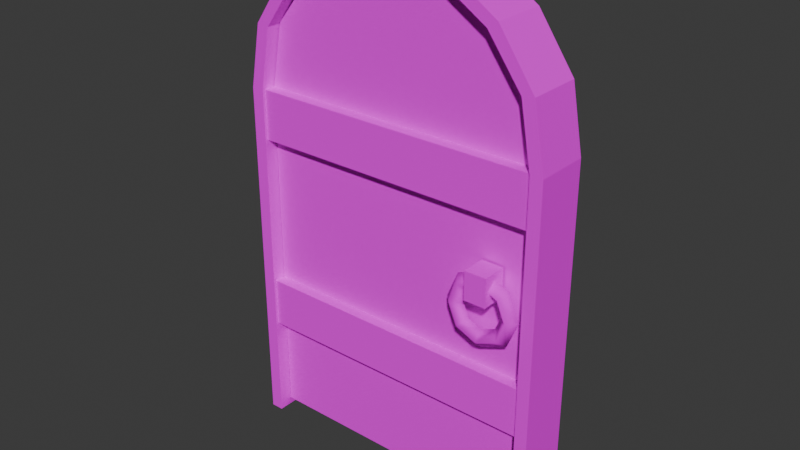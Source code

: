 # Source: DoorPivoted.blend  (saved by Blender 4.3.34; exported with 4.5.12 LTS)
import bpy
from mathutils import Matrix  # noqa: F401  (used for matrix-valued properties, if any)

bpy.ops.wm.read_factory_settings(use_empty=True)
scene = bpy.context.scene
scene.name = 'Scene'

# ---- collections
col_collection = bpy.data.collections.new('Collection'); scene.collection.children.link(col_collection)

# ---- images (referenced by path relative to the original .blend; pixels are not part of the script)
import os
ASSET_DIR = os.environ.get("B2B_ASSET_DIR", "")  # directory of the original .blend (textures are referenced by path, not embedded)
HERE = os.path.dirname(os.path.abspath(__file__))  # packed textures are extracted next to this script under _unpacked/

def load_image(name, relpath, width, height, colorspace="sRGB"):
    """Load a texture the original file referenced (path relative to the .blend, or extracted next to this script)."""
    p = next((c for c in (os.path.join(HERE, relpath), os.path.join(ASSET_DIR, relpath)) if relpath and os.path.exists(c)), "")
    if p:
        img = bpy.data.images.load(p, check_existing=True)
        img.name = name
    else:  # same state as the original file: an image datablock whose file is absent (Cycles renders it pink)
        img = bpy.data.images.new(name, width, height)
        img.source = "FILE"
        img.filepath = "//" + (relpath or name)
    img.colorspace_settings.name = colorspace
    return img
img_dungeon_02_ps_psd = load_image('Dungeon_02_PS.psd', 'Dungeon_02_PS.psd', 1024, 1024, 'sRGB')

# ---- materials (node trees are filled in below, after node groups)
mat_dungeon_02_mat = bpy.data.materials.new('Dungeon_02_Mat')
mat_dungeon_02_mat.roughness = 0.5
mat_dungeon_02_mat.specular_intensity = 0.0

# ---- material node trees
mat_dungeon_02_mat.use_nodes = True; mat_dungeon_02_mat.node_tree.nodes.clear()
_N = mat_dungeon_02_mat.node_tree.nodes; _L = mat_dungeon_02_mat.node_tree.links
n0 = _N.new('ShaderNodeBsdfPrincipled'); n0.name = 'Principled BSDF'; n0.location = (10, 300)
n0.inputs[13].default_value = 0.0
n0.inputs[27].default_value = (0.0, 0.0, 0.0, 1.0)
n0.inputs[28].default_value = 1.0
n1 = _N.new('ShaderNodeOutputMaterial'); n1.name = 'Material Output'; n1.location = (300, 300)
n2 = _N.new('ShaderNodeNormalMap'); n2.name = 'Normal Map'; n2.location = (-300, -300)
n2.label = 'Normal/Map'
n2.inputs[0].default_value = 0.0
n3 = _N.new('ShaderNodeTexImage'); n3.name = 'Image Texture'; n3.location = (-300, 600)
n3.image = img_dungeon_02_ps_psd
_L.new(n0.outputs[0], n1.inputs[0])
_L.new(n2.outputs[0], n0.inputs[5])
_L.new(n3.outputs[0], n0.inputs[0])
n1.is_active_output = True

# ---- world
world_world = bpy.data.worlds.new('World'); scene.world = world_world
world_world.use_nodes = True; world_world.node_tree.nodes.clear()
_N = world_world.node_tree.nodes; _L = world_world.node_tree.links
n0 = _N.new('ShaderNodeOutputWorld'); n0.name = 'World Output'; n0.location = (300, 300)
n1 = _N.new('ShaderNodeBackground'); n1.name = 'Background'; n1.location = (10, 300)
n1.inputs[0].default_value = (0.05088, 0.05088, 0.05088, 1.0)
_L.new(n1.outputs[0], n0.inputs[0])
n0.is_active_output = True
world_world.color = (0.05088, 0.05088, 0.05088)
world_world.sun_shadow_jitter_overblur = 0.0

# ---- meshes
me_cube_012 = bpy.data.meshes.new('Cube.012')
me_cube_012.from_pydata([(134.0, 99.33, 12.27), (130.3, 99.33, 16.27), (126.2, 99.33, 12.27), (130.3, 99.33, 8.268), (129.2, 111.0, 12.27), (126.6, 108.4, 16.27), (123.7, 105.5, 12.27), (126.6, 108.4, 8.268), (117.5, 115.8, 12.27), (117.5, 112.1, 16.27), (117.5, 108.0, 12.27), (117.5, 112.1, 8.268), (105.9, 111.0, 12.27), (108.5, 108.4, 16.27), (111.4, 105.5, 12.27), (108.5, 108.4, 8.268), (101.1, 99.33, 12.27), (104.7, 99.33, 16.27), (108.9, 99.33, 12.27), (104.7, 99.33, 8.268), (105.9, 87.69, 12.27), (108.5, 90.28, 16.27), (111.4, 93.21, 12.27), (108.5, 90.28, 8.268), (117.5, 82.86, 12.27), (117.5, 86.52, 16.27), (117.5, 90.67, 12.27), (117.5, 86.52, 8.268), (129.2, 87.69, 12.27), (126.6, 90.28, 16.27), (123.7, 93.21, 12.27), (126.6, 90.28, 8.268), (112.8, 104.0, 17.8), (112.8, 116.6, 17.8), (112.8, 104.0, 6.863), (112.8, 116.6, 6.863), (122.5, 104.0, 17.8), (122.5, 116.6, 17.8), (122.5, 104.0, 6.863), (122.5, 116.6, 6.863), (5.504, 3.965, 5.995), (134.4, 3.965, 5.995), (5.504, 3.965, -4.827), (134.4, 3.965, -4.827), (45.9, 3.965, 5.995), (94.43, 3.965, 5.995), (45.9, 3.965, -4.827), (94.43, 3.965, -4.827), (4.687, 137.1, 10.89), (135.1, 137.1, 10.89), (4.687, 159.1, 10.89), (135.1, 159.1, 10.89), (135.1, 69.66, 10.89), (4.687, 69.66, 10.89), (135.1, 47.65, 10.89), (4.687, 47.65, 10.89), (4.687, 137.1, -9.431), (135.1, 137.1, -9.431), (4.687, 159.1, -9.431), (135.1, 159.1, -9.431), (135.1, 159.1, 0.7299), (135.1, 137.1, 0.7299), (4.687, 137.1, 0.7299), (4.687, 159.1, 0.7299), (135.1, 69.66, -9.431), (4.687, 69.66, -9.431), (4.687, 69.66, 0.7299), (135.1, 47.65, -9.431), (4.687, 47.65, 0.7299), (135.1, 47.65, 0.7299), (4.687, 47.65, -9.431), (135.1, 69.66, 0.7299), (5.504, 118.0, 5.995), (134.4, 118.0, 5.995), (5.504, 118.0, -4.827), (134.4, 118.0, -4.827), (45.9, 118.0, -4.827), (94.43, 118.0, -4.827), (45.9, 118.0, 5.995), (94.43, 118.0, 5.995), (113.7, 3.965, 5.995), (113.7, 3.965, -4.827), (113.7, 118.0, -4.827), (113.7, 118.0, 5.995), (26.66, 3.965, 5.995), (26.66, 3.965, -4.827), (26.66, 118.0, 5.995), (26.66, 118.0, -4.827), (134.4, 158.6, 5.995), (134.4, 158.6, -4.827), (45.9, 158.6, 5.995), (94.43, 158.6, 5.995), (5.504, 158.6, 5.995), (5.504, 158.6, -4.827), (45.9, 158.6, -4.827), (94.43, 158.6, -4.827), (113.7, 158.6, -4.827), (113.7, 158.6, 5.995), (26.66, 158.6, 5.995), (26.66, 158.6, -4.827), (45.9, 218.8, 5.995), (26.66, 206.7, 5.995), (70.53, 224.0, 5.995), (113.7, 207.0, 5.995), (94.43, 218.6, 5.995), (129.3, 187.2, 5.995), (10.93, 187.3, 5.995), (70.27, 224.0, -4.827), (45.9, 218.9, -4.827), (134.4, 158.6, -4.827), (113.7, 206.9, -4.827), (134.4, 158.3, -4.827), (26.66, 206.6, -4.827), (94.43, 218.6, -4.827), (10.95, 187.3, -4.827), (129.4, 187.4, -4.827), (101.1, 99.33, -4.983), (104.7, 99.33, -8.983), (108.9, 99.33, -4.983), (104.7, 99.33, -0.9841), (105.9, 111.0, -4.983), (108.5, 108.4, -8.983), (111.4, 105.5, -4.983), (108.5, 108.4, -0.9841), (117.6, 115.8, -4.983), (117.6, 112.1, -8.983), (117.6, 108.0, -4.983), (117.6, 112.1, -0.9841), (129.2, 111.0, -4.983), (126.6, 108.4, -8.983), (123.7, 105.5, -4.983), (126.6, 108.4, -0.9841), (134.0, 99.33, -4.983), (130.4, 99.33, -8.983), (126.2, 99.33, -4.983), (130.4, 99.33, -0.9841), (129.2, 87.69, -4.983), (126.6, 90.28, -8.983), (123.7, 93.21, -4.983), (126.6, 90.28, -0.9841), (117.6, 82.86, -4.983), (117.6, 86.52, -8.983), (117.6, 90.67, -4.983), (117.6, 86.52, -0.9841), (105.9, 87.69, -4.983), (108.5, 90.28, -8.983), (111.4, 93.21, -4.983), (108.5, 90.28, -0.9841), (122.3, 104.0, -10.51), (122.3, 116.6, -10.51), (122.3, 104.0, 0.4209), (122.3, 116.6, 0.4209), (112.6, 104.0, -10.51), (112.6, 116.6, -10.51), (112.6, 104.0, 0.4209), (112.6, 116.6, 0.4209), (134.8, 0.67, 12.17), (134.8, 159.2, 12.18), (129.9, 186.4, 12.17), (115.0, 206.8, 12.17), (95.17, 219.3, 12.17), (140.4, 0.67, 12.17), (140.4, 159.1, 12.18), (135.3, 187.2, 12.17), (119.5, 209.8, 12.17), (96.65, 224.8, 12.17), (5.201, 0.67, 12.17), (5.201, 159.2, 12.18), (70.0, 224.8, 12.17), (10.13, 186.4, 12.17), (25.0, 206.8, 12.17), (44.83, 219.3, 12.17), (-0.4018, 0.67, 12.17), (-0.4018, 159.1, 12.18), (70.0, 230.2, 12.17), (4.703, 187.2, 12.17), (20.54, 209.8, 12.17), (43.35, 224.8, 12.17), (134.8, 0.67, -11.75), (134.8, 159.2, -11.75), (129.9, 186.4, -11.75), (115.0, 206.8, -11.75), (95.17, 219.3, -11.75), (140.4, 0.67, -11.75), (140.4, 159.1, -11.75), (135.3, 187.2, -11.75), (119.5, 209.8, -11.75), (96.65, 224.8, -11.75), (134.8, 0.67, 0.2106), (134.8, 159.2, 0.2106), (129.9, 186.4, 0.2106), (115.0, 206.8, 0.2106), (95.17, 219.3, 0.2106), (134.8, 0.67, 0.2106), (140.4, 0.67, 0.2106), (140.4, 0.67, 0.2106), (140.4, 159.1, 0.2106), (135.3, 187.2, 0.2106), (119.5, 209.8, 0.2106), (96.65, 224.8, 0.2106), (140.4, 0.67, 0.2106), (5.201, 0.67, -11.75), (5.201, 159.2, -11.75), (70.0, 224.8, -11.75), (10.13, 186.4, -11.75), (25.0, 206.8, -11.75), (44.83, 219.3, -11.75), (-0.4018, 0.67, -11.75), (-0.4018, 159.1, -11.75), (70.0, 230.2, -11.75), (4.703, 187.2, -11.75), (20.54, 209.8, -11.75), (43.35, 224.8, -11.75), (5.201, 0.67, 0.2106), (5.201, 159.2, 0.2106), (70.0, 224.8, 0.2106), (10.13, 186.4, 0.2106), (25.0, 206.8, 0.2106), (44.83, 219.3, 0.2106), (5.201, 0.67, 0.2106), (-0.4018, 0.67, 0.2106), (-0.4018, 0.67, 0.2106), (-0.4018, 159.1, 0.2106), (70.0, 230.2, 0.2106), (4.703, 187.2, 0.2106), (20.54, 209.8, 0.2106), (43.35, 224.8, 0.2106), (-0.4018, 0.67, 0.2106)], [], [(0, 4, 5, 1), (1, 5, 6, 2), (2, 6, 7, 3), (3, 7, 4, 0), (4, 8, 9, 5), (5, 9, 10, 6), (6, 10, 11, 7), (7, 11, 8, 4), (8, 12, 13, 9), (9, 13, 14, 10), (10, 14, 15, 11), (11, 15, 12, 8), (12, 16, 17, 13), (13, 17, 18, 14), (14, 18, 19, 15), (15, 19, 16, 12), (16, 20, 21, 17), (17, 21, 22, 18), (18, 22, 23, 19), (19, 23, 20, 16), (20, 24, 25, 21), (21, 25, 26, 22), (22, 26, 27, 23), (23, 27, 24, 20), (24, 28, 29, 25), (25, 29, 30, 26), (26, 30, 31, 27), (27, 31, 28, 24), (28, 0, 1, 29), (29, 1, 2, 30), (30, 2, 3, 31), (31, 3, 0, 28), (34, 38, 36, 32), (39, 35, 33, 37), (39, 37, 36, 38), (33, 35, 34, 32), (36, 37, 33, 32), (97, 88, 105, 103), (96, 110, 115, 109), (72, 74, 42, 40), (80, 81, 43, 41), (84, 85, 46, 44), (44, 46, 47, 45), (107, 102, 104, 113), (99, 112, 108, 94), (94, 108, 107, 113, 95), (98, 90, 100, 101), (90, 91, 104, 102, 100), (51, 60, 63, 50), (52, 71, 66, 53), (51, 50, 48, 49), (50, 63, 62, 48), (49, 61, 60, 51), (54, 69, 71, 52), (53, 66, 68, 55), (52, 53, 55, 54), (55, 68, 69, 54), (48, 62, 61, 49), (59, 58, 63, 60), (64, 65, 66, 71), (59, 57, 56, 58), (58, 56, 62, 63), (57, 59, 60, 61), (67, 64, 71, 69), (65, 70, 68, 66), (64, 67, 70, 65), (70, 67, 69, 68), (56, 57, 61, 62), (44, 45, 79, 78), (84, 44, 78, 86), (46, 76, 77, 47), (85, 87, 76, 46), (92, 93, 74, 72), (41, 43, 75, 73), (81, 82, 75, 43), (80, 41, 73, 83), (45, 80, 83, 79), (47, 77, 82, 81), (45, 47, 81, 80), (95, 113, 110, 96), (91, 97, 103, 104), (42, 74, 87, 85), (40, 84, 86, 72), (40, 42, 85, 84), (112, 114, 106, 101), (74, 93, 99, 87), (72, 86, 98, 92), (79, 83, 97, 91), (77, 95, 96, 82), (78, 79, 91, 90), (86, 78, 90, 98), (76, 94, 95, 77), (87, 99, 94, 76), (73, 75, 111, 89, 88), (82, 96, 109, 111, 75), (83, 73, 88, 97), (104, 103, 110, 113), (108, 100, 102, 107), (106, 114, 93, 92), (101, 106, 92, 98), (112, 101, 100, 108), (114, 112, 99, 93), (115, 110, 103, 105), (115, 105, 88, 109), (111, 109, 89), (116, 120, 121, 117), (117, 121, 122, 118), (118, 122, 123, 119), (119, 123, 120, 116), (120, 124, 125, 121), (121, 125, 126, 122), (122, 126, 127, 123), (123, 127, 124, 120), (124, 128, 129, 125), (125, 129, 130, 126), (126, 130, 131, 127), (127, 131, 128, 124), (128, 132, 133, 129), (129, 133, 134, 130), (130, 134, 135, 131), (131, 135, 132, 128), (132, 136, 137, 133), (133, 137, 138, 134), (134, 138, 139, 135), (135, 139, 136, 132), (136, 140, 141, 137), (137, 141, 142, 138), (138, 142, 143, 139), (139, 143, 140, 136), (140, 144, 145, 141), (141, 145, 146, 142), (142, 146, 147, 143), (143, 147, 144, 140), (144, 116, 117, 145), (145, 117, 118, 146), (146, 118, 119, 147), (147, 119, 116, 144), (150, 154, 152, 148), (155, 151, 149, 153), (155, 153, 152, 154), (149, 151, 150, 148), (152, 153, 149, 148), (158, 163, 164, 159), (156, 161, 162, 157), (159, 164, 165, 160), (157, 162, 163, 158), (160, 165, 174, 168), (159, 191, 190, 158), (160, 192, 191, 159), (157, 189, 188, 156), (158, 190, 189, 157), (168, 215, 192, 160), (161, 156, 193, 194), (165, 164, 198, 199), (161, 194, 200, 195), (174, 165, 199, 223), (163, 162, 196, 197), (164, 163, 197, 198), (162, 161, 195, 196), (169, 170, 176, 175), (166, 167, 173, 172), (170, 171, 177, 176), (167, 169, 175, 173), (171, 168, 174, 177), (170, 169, 216, 217), (171, 170, 217, 218), (167, 166, 213, 214), (169, 167, 214, 216), (168, 171, 218, 215), (172, 220, 219, 166), (177, 226, 225, 176), (172, 221, 227, 220), (174, 223, 226, 177), (175, 224, 222, 173), (176, 225, 224, 175), (173, 222, 221, 172), (180, 181, 186, 185), (178, 179, 184, 183), (181, 182, 187, 186), (179, 180, 185, 184), (182, 203, 209, 187), (181, 180, 190, 191), (182, 181, 191, 192), (179, 178, 188, 189), (180, 179, 189, 190), (203, 182, 192, 215), (183, 194, 193, 178), (187, 199, 198, 186), (183, 195, 200, 194), (209, 223, 199, 187), (185, 197, 196, 184), (186, 198, 197, 185), (184, 196, 195, 183), (204, 210, 211, 205), (201, 207, 208, 202), (205, 211, 212, 206), (202, 208, 210, 204), (206, 212, 209, 203), (205, 217, 216, 204), (206, 218, 217, 205), (202, 214, 213, 201), (204, 216, 214, 202), (203, 215, 218, 206), (207, 201, 219, 220), (212, 211, 225, 226), (207, 220, 227, 221), (209, 212, 226, 223), (210, 208, 222, 224), (211, 210, 224, 225), (208, 207, 221, 222)])
me_cube_012.polygons.foreach_set('use_smooth', [True] * 210)
_k = set([(32, 33), (32, 34), (32, 36), (33, 35), (33, 37), (36, 37), (36, 38), (37, 39), (40, 42), (40, 72), (40, 84), (41, 43), (41, 73), (41, 80), (42, 74), (42, 85), (43, 75), (43, 81), (44, 45), (44, 84), (45, 80), (46, 47), (46, 85), (47, 81), (48, 49), (48, 50), (48, 62), (49, 51), (49, 61), (50, 51), (50, 63), (51, 60), (52, 53), (52, 54), (52, 71), (53, 55), (53, 66), (54, 55), (54, 69), (55, 68), (56, 57), (56, 58), (56, 62), (57, 59), (57, 61), (58, 59), (58, 63), (59, 60), (64, 65), (64, 67), (64, 71), (65, 66), (65, 70), (67, 69), (67, 70), (68, 70), (72, 92), (73, 88), (74, 93), (75, 111), (88, 105), (89, 111), (92, 93), (92, 106), (93, 114), (100, 101), (100, 102), (100, 108), (101, 106), (101, 112), (102, 104), (102, 107), (103, 104), (103, 105), (103, 110), (104, 113), (105, 115), (106, 114), (107, 108), (107, 113), (108, 112), (109, 115), (110, 113), (110, 115), (112, 114), (148, 149), (148, 150), (148, 152), (149, 151), (149, 153), (152, 153), (152, 154), (153, 155), (156, 157), (156, 161), (157, 158), (157, 189), (158, 159), (158, 190), (159, 160), (159, 191), (160, 168), (160, 192), (161, 162), (161, 194), (161, 195), (162, 163), (162, 196), (163, 164), (163, 197), (164, 165), (164, 198), (165, 174), (165, 199), (166, 167), (166, 172), (167, 169), (167, 214), (168, 171), (168, 215), (169, 170), (169, 216), (170, 171), (170, 217), (171, 218), (172, 173), (172, 220), (172, 221), (173, 175), (173, 222), (174, 177), (174, 223), (175, 176), (175, 224), (176, 177), (176, 225), (177, 226), (178, 179), (178, 183), (179, 180), (179, 189), (180, 181), (180, 190), (181, 182), (181, 191), (182, 192), (182, 203), (183, 184), (183, 194), (183, 195), (184, 185), (184, 196), (185, 186), (185, 197), (186, 187), (186, 198), (187, 199), (187, 209), (201, 202), (201, 207), (202, 204), (202, 214), (203, 206), (203, 215), (204, 205), (204, 216), (205, 206), (205, 217), (206, 218), (207, 208), (207, 220), (207, 221), (208, 210), (208, 222), (209, 212), (209, 223), (210, 211), (210, 224), (211, 212), (211, 225), (212, 226)])
me_cube_012.attributes.new('sharp_edge', 'BOOLEAN', 'EDGE').data.foreach_set('value', [ (min(e.vertices), max(e.vertices)) in _k for e in me_cube_012.edges])
_uv = me_cube_012.uv_layers.new(name='UVMap')
_uv.uv.foreach_set('vector', [0.6122, 0.4568, 0.5781, 0.4909, 0.5727, 0.478, 0.5993, 0.4514, 0.5993, 0.4514, 0.5727, 0.478, 0.5666, 0.4633, 0.5846, 0.4454, 0.5846, 0.4454, 0.5666, 0.4633, 0.5727, 0.478, 0.5993, 0.4514, 0.5993, 0.4514, 0.5727, 0.478, 0.5781, 0.4909, 0.6122, 0.4568, 0.5781, 0.4909, 0.5298, 0.4909, 0.5352, 0.478, 0.5727, 0.478, 0.5727, 0.478, 0.5352, 0.478, 0.5412, 0.4633, 0.5666, 0.4633, 0.5666, 0.4633, 0.5412, 0.4633, 0.5352, 0.478, 0.5727, 0.478, 0.5727, 0.478, 0.5352, 0.478, 0.5298, 0.4909, 0.5781, 0.4909, 0.5298, 0.4909, 0.4957, 0.4568, 0.5086, 0.4514, 0.5352, 0.478, 0.5352, 0.478, 0.5086, 0.4514, 0.5233, 0.4454, 0.5412, 0.4633, 0.5412, 0.4633, 0.5233, 0.4454, 0.5086, 0.4514, 0.5352, 0.478, 0.5352, 0.478, 0.5086, 0.4514, 0.4957, 0.4568, 0.5298, 0.4909, 0.4957, 0.4568, 0.4957, 0.4085, 0.5086, 0.4139, 0.5086, 0.4514, 0.5086, 0.4514, 0.5086, 0.4139, 0.5233, 0.42, 0.5233, 0.4454, 0.5233, 0.4454, 0.5233, 0.42, 0.5086, 0.4139, 0.5086, 0.4514, 0.5086, 0.4514, 0.5086, 0.4139, 0.4957, 0.4085, 0.4957, 0.4568, 0.4957, 0.4085, 0.5298, 0.3744, 0.5352, 0.3873, 0.5086, 0.4139, 0.5086, 0.4139, 0.5352, 0.3873, 0.5412, 0.402, 0.5233, 0.42, 0.5233, 0.42, 0.5412, 0.402, 0.5352, 0.3873, 0.5086, 0.4139, 0.5086, 0.4139, 0.5352, 0.3873, 0.5298, 0.3744, 0.4957, 0.4085, 0.5298, 0.3744, 0.5781, 0.3744, 0.5727, 0.3873, 0.5352, 0.3873, 0.5352, 0.3873, 0.5727, 0.3873, 0.5666, 0.402, 0.5412, 0.402, 0.5412, 0.402, 0.5666, 0.402, 0.5727, 0.3873, 0.5352, 0.3873, 0.5352, 0.3873, 0.5727, 0.3873, 0.5781, 0.3744, 0.5298, 0.3744, 0.5781, 0.3744, 0.6122, 0.4085, 0.5993, 0.4139, 0.5727, 0.3873, 0.5727, 0.3873, 0.5993, 0.4139, 0.5846, 0.42, 0.5666, 0.402, 0.5666, 0.402, 0.5846, 0.42, 0.5993, 0.4139, 0.5727, 0.3873, 0.5727, 0.3873, 0.5993, 0.4139, 0.6122, 0.4085, 0.5781, 0.3744, 0.6122, 0.4085, 0.6122, 0.4568, 0.5993, 0.4514, 0.5993, 0.4139, 0.5993, 0.4139, 0.5993, 0.4514, 0.5846, 0.4454, 0.5846, 0.42, 0.5846, 0.42, 0.5846, 0.4454, 0.5993, 0.4514, 0.5993, 0.4139, 0.5993, 0.4139, 0.5993, 0.4514, 0.6122, 0.4568, 0.6122, 0.4085, 0.6749, 0.4869, 0.6499, 0.4869, 0.6499, 0.4588, 0.6749, 0.4588, 0.6499, 0.3983, 0.6749, 0.3983, 0.6749, 0.4264, 0.6499, 0.4264, 0.622, 0.4264, 0.6499, 0.4264, 0.6499, 0.4588, 0.6216, 0.4588, 0.6749, 0.4264, 0.7032, 0.4264, 0.7028, 0.4588, 0.6749, 0.4588, 0.6499, 0.4588, 0.6499, 0.4264, 0.6749, 0.4264, 0.6749, 0.4588, 0.1113, 0.7612, 0.04352, 0.7612, 0.06111, 0.8465, 0.1113, 0.9153, 0.1113, 0.7612, 0.1113, 0.9149, 0.06088, 0.8473, 0.04379, 0.7612, 0.4501, 0.6394, 0.4819, 0.6394, 0.4819, 0.3044, 0.4501, 0.3044, 0.1113, 0.3044, 0.1113, 0.2726, 0.04352, 0.2726, 0.04352, 0.3044, 0.3823, 0.3044, 0.3823, 0.2726, 0.3146, 0.2726, 0.3146, 0.3044, 0.3146, 0.3044, 0.3146, 0.2726, 0.179, 0.2726, 0.179, 0.3044, 0.2457, 0.9984, 0.2458, 0.9744, 0.179, 0.9554, 0.1637, 0.9814, 0.3823, 0.7612, 0.3823, 0.9139, 0.3146, 0.9566, 0.3146, 0.7612, 0.3146, 0.7612, 0.3146, 0.9566, 0.2465, 0.9744, 0.179, 0.9556, 0.179, 0.7612, 0.3823, 0.7612, 0.3146, 0.7612, 0.3146, 0.9564, 0.3823, 0.9143, 0.3146, 0.7612, 0.179, 0.7612, 0.179, 0.9554, 0.2458, 0.9744, 0.3146, 0.9564, 0.9687, 0.03124, 0.9687, 0.005535, 0.6178, 0.005535, 0.6178, 0.03124, 0.9687, 0.03124, 0.9687, 0.005535, 0.6178, 0.005535, 0.6178, 0.03124, 0.9687, 0.03124, 0.6178, 0.03124, 0.6178, 0.08692, 0.9687, 0.08692, 0.6178, 0.03124, 0.5921, 0.03124, 0.5921, 0.08692, 0.6178, 0.08692, 0.9687, 0.08692, 0.9944, 0.08692, 0.9944, 0.03124, 0.9687, 0.03124, 0.9687, 0.08692, 0.9944, 0.08692, 0.9944, 0.03124, 0.9687, 0.03124, 0.6178, 0.03124, 0.5921, 0.03124, 0.5921, 0.08692, 0.6178, 0.08692, 0.9687, 0.03124, 0.6178, 0.03124, 0.6178, 0.08692, 0.9687, 0.08692, 0.6178, 0.08692, 0.6178, 0.1126, 0.9687, 0.1126, 0.9687, 0.08692, 0.6178, 0.08692, 0.6178, 0.1126, 0.9687, 0.1126, 0.9687, 0.08692, 0.9687, 0.03124, 0.6178, 0.03124, 0.6178, 0.005535, 0.9687, 0.005535, 0.9687, 0.03124, 0.6178, 0.03124, 0.6178, 0.005535, 0.9687, 0.005535, 0.9687, 0.03124, 0.9687, 0.08692, 0.6178, 0.08692, 0.6178, 0.03124, 0.6178, 0.03124, 0.6178, 0.08692, 0.5921, 0.08692, 0.5921, 0.03124, 0.9687, 0.08692, 0.9687, 0.03124, 0.9944, 0.03124, 0.9944, 0.08692, 0.9687, 0.08692, 0.9687, 0.03124, 0.9944, 0.03124, 0.9944, 0.08692, 0.6178, 0.03124, 0.6178, 0.08692, 0.5921, 0.08692, 0.5921, 0.03124, 0.9687, 0.03124, 0.9687, 0.08692, 0.6178, 0.08692, 0.6178, 0.03124, 0.6178, 0.08692, 0.9687, 0.08692, 0.9687, 0.1126, 0.6178, 0.1126, 0.6178, 0.08692, 0.9687, 0.08692, 0.9687, 0.1126, 0.6178, 0.1126, 0.3146, 0.3044, 0.179, 0.3044, 0.179, 0.6394, 0.3146, 0.6394, 0.3823, 0.3044, 0.3146, 0.3044, 0.3146, 0.6394, 0.3823, 0.6394, 0.3146, 0.3044, 0.3146, 0.6394, 0.179, 0.6394, 0.179, 0.3044, 0.3823, 0.3044, 0.3823, 0.6394, 0.3146, 0.6394, 0.3146, 0.3044, 0.4501, 0.7612, 0.4819, 0.7612, 0.4819, 0.6394, 0.4501, 0.6394, 0.04352, 0.3044, 0.01172, 0.3044, 0.01172, 0.6394, 0.04352, 0.6394, 0.1113, 0.3044, 0.1113, 0.6394, 0.04352, 0.6394, 0.04352, 0.3044, 0.1113, 0.3044, 0.04352, 0.3044, 0.04352, 0.6394, 0.1113, 0.6394, 0.179, 0.3044, 0.1113, 0.3044, 0.1113, 0.6394, 0.179, 0.6394, 0.179, 0.3044, 0.179, 0.6394, 0.1113, 0.6394, 0.1113, 0.3044, 0.179, 0.3044, 0.179, 0.2726, 0.1113, 0.2726, 0.1113, 0.3044, 0.179, 0.7612, 0.179, 0.9556, 0.1113, 0.9149, 0.1113, 0.7612, 0.179, 0.7612, 0.1113, 0.7612, 0.1113, 0.9153, 0.179, 0.9554, 0.4501, 0.3044, 0.4501, 0.6394, 0.3823, 0.6394, 0.3823, 0.3044, 0.4501, 0.3044, 0.3823, 0.3044, 0.3823, 0.6394, 0.4501, 0.6394, 0.4501, 0.3044, 0.4501, 0.2726, 0.3823, 0.2726, 0.3823, 0.3044, 0.4062, 0.9324, 0.4609, 0.8547, 0.4315, 0.847, 0.3823, 0.9143, 0.4501, 0.6394, 0.4501, 0.7612, 0.3823, 0.7612, 0.3823, 0.6394, 0.4501, 0.6394, 0.3823, 0.6394, 0.3823, 0.7612, 0.4501, 0.7612, 0.179, 0.6394, 0.1113, 0.6394, 0.1113, 0.7612, 0.179, 0.7612, 0.179, 0.6394, 0.179, 0.7612, 0.1113, 0.7612, 0.1113, 0.6394, 0.3146, 0.6394, 0.179, 0.6394, 0.179, 0.7612, 0.3146, 0.7612, 0.3823, 0.6394, 0.3146, 0.6394, 0.3146, 0.7612, 0.3823, 0.7612, 0.3146, 0.6394, 0.3146, 0.7612, 0.179, 0.7612, 0.179, 0.6394, 0.3823, 0.6394, 0.3823, 0.7612, 0.3146, 0.7612, 0.3146, 0.6394, 0.04352, 0.6394, 0.01172, 0.6394, 0.01172, 0.7603, 0.01172, 0.7612, 0.04352, 0.7612, 0.1113, 0.6394, 0.1113, 0.7612, 0.04379, 0.7612, 0.04352, 0.7603, 0.04352, 0.6394, 0.1113, 0.6394, 0.04352, 0.6394, 0.04352, 0.7612, 0.1113, 0.7612, 0.179, 0.9554, 0.1113, 0.9153, 0.089, 0.9329, 0.1637, 0.9814, 0.3298, 0.9802, 0.3146, 0.9564, 0.2458, 0.9744, 0.2457, 0.9984, 0.4315, 0.847, 0.4609, 0.8547, 0.4819, 0.7612, 0.4501, 0.7612, 0.3823, 0.9143, 0.4315, 0.847, 0.4501, 0.7612, 0.3823, 0.7612, 0.4062, 0.9324, 0.3823, 0.9143, 0.3146, 0.9564, 0.3298, 0.9802, 0.4314, 0.8469, 0.3823, 0.9139, 0.3823, 0.7612, 0.4501, 0.7612, 0.03176, 0.8565, 0.089, 0.9329, 0.1113, 0.9153, 0.06111, 0.8465, 0.03176, 0.8565, 0.06111, 0.8465, 0.04352, 0.7612, 0.01172, 0.7612, 0.04352, 0.7603, 0.04379, 0.7612, 0.04352, 0.7612, 0.6122, 0.4568, 0.5781, 0.4909, 0.5727, 0.478, 0.5993, 0.4514, 0.5993, 0.4514, 0.5727, 0.478, 0.5666, 0.4633, 0.5846, 0.4454, 0.5846, 0.4454, 0.5666, 0.4633, 0.5727, 0.478, 0.5993, 0.4514, 0.5993, 0.4514, 0.5727, 0.478, 0.5781, 0.4909, 0.6122, 0.4568, 0.5781, 0.4909, 0.5298, 0.4909, 0.5352, 0.478, 0.5727, 0.478, 0.5727, 0.478, 0.5352, 0.478, 0.5412, 0.4633, 0.5666, 0.4633, 0.5666, 0.4633, 0.5412, 0.4633, 0.5352, 0.478, 0.5727, 0.478, 0.5727, 0.478, 0.5352, 0.478, 0.5298, 0.4909, 0.5781, 0.4909, 0.5298, 0.4909, 0.4957, 0.4568, 0.5086, 0.4514, 0.5352, 0.478, 0.5352, 0.478, 0.5086, 0.4514, 0.5233, 0.4454, 0.5412, 0.4633, 0.5412, 0.4633, 0.5233, 0.4454, 0.5086, 0.4514, 0.5352, 0.478, 0.5352, 0.478, 0.5086, 0.4514, 0.4957, 0.4568, 0.5298, 0.4909, 0.4957, 0.4568, 0.4957, 0.4085, 0.5086, 0.4139, 0.5086, 0.4514, 0.5086, 0.4514, 0.5086, 0.4139, 0.5233, 0.42, 0.5233, 0.4454, 0.5233, 0.4454, 0.5233, 0.42, 0.5086, 0.4139, 0.5086, 0.4514, 0.5086, 0.4514, 0.5086, 0.4139, 0.4957, 0.4085, 0.4957, 0.4568, 0.4957, 0.4085, 0.5298, 0.3744, 0.5352, 0.3873, 0.5086, 0.4139, 0.5086, 0.4139, 0.5352, 0.3873, 0.5412, 0.402, 0.5233, 0.42, 0.5233, 0.42, 0.5412, 0.402, 0.5352, 0.3873, 0.5086, 0.4139, 0.5086, 0.4139, 0.5352, 0.3873, 0.5298, 0.3744, 0.4957, 0.4085, 0.5298, 0.3744, 0.5781, 0.3744, 0.5727, 0.3873, 0.5352, 0.3873, 0.5352, 0.3873, 0.5727, 0.3873, 0.5666, 0.402, 0.5412, 0.402, 0.5412, 0.402, 0.5666, 0.402, 0.5727, 0.3873, 0.5352, 0.3873, 0.5352, 0.3873, 0.5727, 0.3873, 0.5781, 0.3744, 0.5298, 0.3744, 0.5781, 0.3744, 0.6122, 0.4085, 0.5993, 0.4139, 0.5727, 0.3873, 0.5727, 0.3873, 0.5993, 0.4139, 0.5846, 0.42, 0.5666, 0.402, 0.5666, 0.402, 0.5846, 0.42, 0.5993, 0.4139, 0.5727, 0.3873, 0.5727, 0.3873, 0.5993, 0.4139, 0.6122, 0.4085, 0.5781, 0.3744, 0.6122, 0.4085, 0.6122, 0.4568, 0.5993, 0.4514, 0.5993, 0.4139, 0.5993, 0.4139, 0.5993, 0.4514, 0.5846, 0.4454, 0.5846, 0.42, 0.5846, 0.42, 0.5846, 0.4454, 0.5993, 0.4514, 0.5993, 0.4139, 0.5993, 0.4139, 0.5993, 0.4514, 0.6122, 0.4568, 0.6122, 0.4085, 0.6749, 0.4869, 0.6499, 0.4869, 0.6499, 0.4588, 0.6749, 0.4588, 0.6499, 0.3983, 0.6749, 0.3983, 0.6749, 0.4264, 0.6499, 0.4264, 0.622, 0.4264, 0.6499, 0.4264, 0.6499, 0.4588, 0.6216, 0.4588, 0.6749, 0.4264, 0.7032, 0.4264, 0.7028, 0.4588, 0.6749, 0.4588, 0.6499, 0.4588, 0.6499, 0.4264, 0.6749, 0.4264, 0.6749, 0.4588, 0.7564, 0.08886, 0.7564, 0.03008, 0.7644, 0.03008, 0.7644, 0.08886, 0.7013, 0.08886, 0.7013, 0.03008, 0.7467, 0.03008, 0.7467, 0.08886, 0.7644, 0.08886, 0.7644, 0.03008, 0.7693, 0.03008, 0.7693, 0.08886, 0.7467, 0.08886, 0.7467, 0.03008, 0.7564, 0.03008, 0.7564, 0.08886, 0.7693, 0.08886, 0.7693, 0.03008, 0.7725, 0.03008, 0.7725, 0.08886, 0.7644, 0.03139, 0.7644, 0.05992, 0.7564, 0.05992, 0.7564, 0.03139, 0.7693, 0.03139, 0.7693, 0.05992, 0.7644, 0.05992, 0.7644, 0.03139, 0.7467, 0.03139, 0.7467, 0.05992, 0.7013, 0.05992, 0.7013, 0.03139, 0.7564, 0.03139, 0.7564, 0.05992, 0.7467, 0.05992, 0.7467, 0.03139, 0.7725, 0.03139, 0.7725, 0.05992, 0.7693, 0.05992, 0.7693, 0.03139, 0.7013, 0.03008, 0.7013, 0.08886, 0.7013, 0.08886, 0.7013, 0.03008, 0.7693, 0.03157, 0.7644, 0.03157, 0.7644, 0.05992, 0.7693, 0.05992, 0.7013, 0.03008, 0.7013, 0.03008, 0.7013, 0.03008, 0.7013, 0.03008, 0.7725, 0.03157, 0.7693, 0.03157, 0.7693, 0.05992, 0.7725, 0.05992, 0.7564, 0.03157, 0.7467, 0.03157, 0.7467, 0.05992, 0.7564, 0.05992, 0.7644, 0.03157, 0.7564, 0.03157, 0.7564, 0.05992, 0.7644, 0.05992, 0.7467, 0.03157, 0.7013, 0.03157, 0.7013, 0.05992, 0.7467, 0.05992, 0.7564, 0.08886, 0.7644, 0.08886, 0.7644, 0.03008, 0.7564, 0.03008, 0.7013, 0.08886, 0.7467, 0.08886, 0.7467, 0.03008, 0.7013, 0.03008, 0.7644, 0.08886, 0.7693, 0.08886, 0.7693, 0.03008, 0.7644, 0.03008, 0.7467, 0.08886, 0.7564, 0.08886, 0.7564, 0.03008, 0.7467, 0.03008, 0.7693, 0.08886, 0.7725, 0.08886, 0.7725, 0.03008, 0.7693, 0.03008, 0.7644, 0.03139, 0.7564, 0.03139, 0.7564, 0.05992, 0.7644, 0.05992, 0.7693, 0.03139, 0.7644, 0.03139, 0.7644, 0.05992, 0.7693, 0.05992, 0.7467, 0.03139, 0.7013, 0.03139, 0.7013, 0.05992, 0.7467, 0.05992, 0.7564, 0.03139, 0.7467, 0.03139, 0.7467, 0.05992, 0.7564, 0.05992, 0.7725, 0.03139, 0.7693, 0.03139, 0.7693, 0.05992, 0.7725, 0.05992, 0.7013, 0.03008, 0.7013, 0.03008, 0.7013, 0.08886, 0.7013, 0.08886, 0.7693, 0.03157, 0.7693, 0.05992, 0.7644, 0.05992, 0.7644, 0.03157, 0.7013, 0.03157, 0.7013, 0.05992, 0.7013, 0.05992, 0.7013, 0.05992, 0.7725, 0.03157, 0.7725, 0.05992, 0.7693, 0.05992, 0.7693, 0.03157, 0.7564, 0.03157, 0.7564, 0.05992, 0.7467, 0.05992, 0.7467, 0.03157, 0.7644, 0.03157, 0.7644, 0.05992, 0.7564, 0.05992, 0.7564, 0.03157, 0.7467, 0.03157, 0.7467, 0.05992, 0.7013, 0.05992, 0.7013, 0.03157, 0.7564, 0.08886, 0.7644, 0.08886, 0.7644, 0.03008, 0.7564, 0.03008, 0.7013, 0.08886, 0.7467, 0.08886, 0.7467, 0.03008, 0.7013, 0.03008, 0.7644, 0.08886, 0.7693, 0.08886, 0.7693, 0.03008, 0.7644, 0.03008, 0.7467, 0.08886, 0.7564, 0.08886, 0.7564, 0.03008, 0.7467, 0.03008, 0.7693, 0.08886, 0.7725, 0.08886, 0.7725, 0.03008, 0.7693, 0.03008, 0.7644, 0.03139, 0.7564, 0.03139, 0.7564, 0.05992, 0.7644, 0.05992, 0.7693, 0.03139, 0.7644, 0.03139, 0.7644, 0.05992, 0.7693, 0.05992, 0.7467, 0.03139, 0.7013, 0.03139, 0.7013, 0.05992, 0.7467, 0.05992, 0.7564, 0.03139, 0.7467, 0.03139, 0.7467, 0.05992, 0.7564, 0.05992, 0.7725, 0.03139, 0.7693, 0.03139, 0.7693, 0.05992, 0.7725, 0.05992, 0.7013, 0.03008, 0.7013, 0.03008, 0.7013, 0.08886, 0.7013, 0.08886, 0.7693, 0.03157, 0.7693, 0.05992, 0.7644, 0.05992, 0.7644, 0.03157, 0.7013, 0.03157, 0.7013, 0.05992, 0.7013, 0.05992, 0.7013, 0.05992, 0.7725, 0.03157, 0.7725, 0.05992, 0.7693, 0.05992, 0.7693, 0.03157, 0.7564, 0.03157, 0.7564, 0.05992, 0.7467, 0.05992, 0.7467, 0.03157, 0.7644, 0.03157, 0.7644, 0.05992, 0.7564, 0.05992, 0.7564, 0.03157, 0.7467, 0.03157, 0.7467, 0.05992, 0.7013, 0.05992, 0.7013, 0.03157, 0.7564, 0.08886, 0.7564, 0.03008, 0.7644, 0.03008, 0.7644, 0.08886, 0.7013, 0.08886, 0.7013, 0.03008, 0.7467, 0.03008, 0.7467, 0.08886, 0.7644, 0.08886, 0.7644, 0.03008, 0.7693, 0.03008, 0.7693, 0.08886, 0.7467, 0.08886, 0.7467, 0.03008, 0.7564, 0.03008, 0.7564, 0.08886, 0.7693, 0.08886, 0.7693, 0.03008, 0.7725, 0.03008, 0.7725, 0.08886, 0.7644, 0.03139, 0.7644, 0.05992, 0.7564, 0.05992, 0.7564, 0.03139, 0.7693, 0.03139, 0.7693, 0.05992, 0.7644, 0.05992, 0.7644, 0.03139, 0.7467, 0.03139, 0.7467, 0.05992, 0.7013, 0.05992, 0.7013, 0.03139, 0.7564, 0.03139, 0.7564, 0.05992, 0.7467, 0.05992, 0.7467, 0.03139, 0.7725, 0.03139, 0.7725, 0.05992, 0.7693, 0.05992, 0.7693, 0.03139, 0.7013, 0.03008, 0.7013, 0.08886, 0.7013, 0.08886, 0.7013, 0.03008, 0.7693, 0.03157, 0.7644, 0.03157, 0.7644, 0.05992, 0.7693, 0.05992, 0.7013, 0.03008, 0.7013, 0.03008, 0.7013, 0.03008, 0.7013, 0.03008, 0.7725, 0.03157, 0.7693, 0.03157, 0.7693, 0.05992, 0.7725, 0.05992, 0.7564, 0.03157, 0.7467, 0.03157, 0.7467, 0.05992, 0.7564, 0.05992, 0.7644, 0.03157, 0.7564, 0.03157, 0.7564, 0.05992, 0.7644, 0.05992, 0.7467, 0.03157, 0.7013, 0.03157, 0.7013, 0.05992, 0.7467, 0.05992])
me_cube_012.materials.append(mat_dungeon_02_mat)
me_cube_012.update()
me_cube_012.normals_split_custom_set([tuple(v) for v in zip(*[iter([1.0, 4.758e-07, -1.452e-07, 0.7071, 0.7071, -4.677e-07, 0.1437, 0.1437, 0.9791, 0.2032, 8.432e-08, 0.9791, 0.2032, 8.432e-08, 0.9791, 0.1437, 0.1437, 0.9791, -0.7071, -0.7071, -4.83e-08, -1.0, -8.211e-07, 2.415e-08, -1.0, -8.211e-07, 2.415e-08, -0.7071, -0.7071, -4.83e-08, 0.1437, 0.1437, -0.9791, 0.2032, 1.757e-07, -0.9791, 0.2032, 1.757e-07, -0.9791, 0.1437, 0.1437, -0.9791, 0.7071, 0.7071, -4.677e-07, 1.0, 4.758e-07, -1.452e-07, 0.7071, 0.7071, -4.677e-07, -5.08e-07, 1.0, -5.161e-07, 2.178e-07, 0.2032, 0.9791, 0.1437, 0.1437, 0.9791, 0.1437, 0.1437, 0.9791, 2.178e-07, 0.2032, 0.9791, 2.149e-06, -1.0, -3.864e-07, -0.7071, -0.7071, -4.83e-08, -0.7071, -0.7071, -4.83e-08, 2.149e-06, -1.0, -3.864e-07, 0.0, 0.2032, -0.9791, 0.1437, 0.1437, -0.9791, 0.1437, 0.1437, -0.9791, 0.0, 0.2032, -0.9791, -5.08e-07, 1.0, -5.161e-07, 0.7071, 0.7071, -4.677e-07, -5.08e-07, 1.0, -5.161e-07, -0.7071, 0.7071, -9.677e-08, -0.1437, 0.1437, 0.9791, 2.178e-07, 0.2032, 0.9791, 2.178e-07, 0.2032, 0.9791, -0.1437, 0.1437, 0.9791, 0.7071, -0.7071, -4.106e-07, 2.149e-06, -1.0, -3.864e-07, 2.149e-06, -1.0, -3.864e-07, 0.7071, -0.7071, -4.106e-07, -0.1437, 0.1437, -0.9791, 0.0, 0.2032, -0.9791, 0.0, 0.2032, -0.9791, -0.1437, 0.1437, -0.9791, -0.7071, 0.7071, -9.677e-08, -5.08e-07, 1.0, -5.161e-07, -0.7071, 0.7071, -9.677e-08, -1.0, 6.129e-07, 8.064e-08, -0.2032, 5.621e-08, 0.9791, -0.1437, 0.1437, 0.9791, -0.1437, 0.1437, 0.9791, -0.2032, 5.621e-08, 0.9791, 1.0, -1.835e-06, -2.415e-08, 0.7071, -0.7071, -4.106e-07, 0.7071, -0.7071, -4.106e-07, 1.0, -1.835e-06, -2.415e-08, -0.2032, -5.621e-08, -0.9791, -0.1437, 0.1437, -0.9791, -0.1437, 0.1437, -0.9791, -0.2032, -5.621e-08, -0.9791, -1.0, 6.129e-07, 8.064e-08, -0.7071, 0.7071, -9.677e-08, -1.0, 6.129e-07, 8.064e-08, -0.7071, -0.7071, 1.129e-07, -0.1437, -0.1437, 0.9791, -0.2032, 5.621e-08, 0.9791, -0.2032, 5.621e-08, 0.9791, -0.1437, -0.1437, 0.9791, 0.7071, 0.7071, 7.245e-08, 1.0, -1.835e-06, -2.415e-08, 1.0, -1.835e-06, -2.415e-08, 0.7071, 0.7071, 7.245e-08, -0.1437, -0.1437, -0.9791, -0.2032, -5.621e-08, -0.9791, -0.2032, -5.621e-08, -0.9791, -0.1437, -0.1437, -0.9791, -0.7071, -0.7071, 1.129e-07, -1.0, 6.129e-07, 8.064e-08, -0.7071, -0.7071, 1.129e-07, 6.451e-08, -1.0, 3.226e-08, 0.0, -0.2032, 0.9791, -0.1437, -0.1437, 0.9791, -0.1437, -0.1437, 0.9791, 0.0, -0.2032, 0.9791, -6.038e-08, 1.0, 2.415e-08, 0.7071, 0.7071, 7.245e-08, 0.7071, 0.7071, 7.245e-08, -6.038e-08, 1.0, 2.415e-08, 1.405e-08, -0.2032, -0.9791, -0.1437, -0.1437, -0.9791, -0.1437, -0.1437, -0.9791, 1.405e-08, -0.2032, -0.9791, 6.451e-08, -1.0, 3.226e-08, -0.7071, -0.7071, 1.129e-07, 6.451e-08, -1.0, 3.226e-08, 0.7071, -0.7071, -1.129e-07, 0.1437, -0.1437, 0.9791, 0.0, -0.2032, 0.9791, 0.0, -0.2032, 0.9791, 0.1437, -0.1437, 0.9791, -0.7071, 0.7071, -2.415e-08, -6.038e-08, 1.0, 2.415e-08, -6.038e-08, 1.0, 2.415e-08, -0.7071, 0.7071, -2.415e-08, 0.1437, -0.1437, -0.9791, 1.405e-08, -0.2032, -0.9791, 1.405e-08, -0.2032, -0.9791, 0.1437, -0.1437, -0.9791, 0.7071, -0.7071, -1.129e-07, 6.451e-08, -1.0, 3.226e-08, 0.7071, -0.7071, -1.129e-07, 1.0, 4.758e-07, -1.452e-07, 0.2032, 8.432e-08, 0.9791, 0.1437, -0.1437, 0.9791, 0.1437, -0.1437, 0.9791, 0.2032, 8.432e-08, 0.9791, -1.0, -8.211e-07, 2.415e-08, -0.7071, 0.7071, -2.415e-08, -0.7071, 0.7071, -2.415e-08, -1.0, -8.211e-07, 2.415e-08, 0.2032, 1.757e-07, -0.9791, 0.1437, -0.1437, -0.9791, 0.1437, -0.1437, -0.9791, 0.2032, 1.757e-07, -0.9791, 1.0, 4.758e-07, -1.452e-07, 0.7071, -0.7071, -1.129e-07, 0.0, -1.0, 0.0, 0.0, -1.0, 0.0, 0.0, -1.0, 0.0, 0.0, -1.0, 0.0, 0.0, 1.0, 0.0, 0.0, 1.0, 0.0, 0.0, 1.0, 0.0, 0.0, 1.0, 0.0, 1.0, 0.0, 0.0, 1.0, 0.0, 0.0, 1.0, 0.0, 0.0, 1.0, 0.0, 0.0, -1.0, 0.0, 0.0, -1.0, 0.0, 0.0, -1.0, 0.0, 0.0, -1.0, 0.0, 0.0, 0.0, 0.0, 1.0, 0.0, 0.0, 1.0, 0.0, 0.0, 1.0, 0.0, 0.0, 1.0, 9.951e-10, -2.975e-08, 1.0, 5.31e-09, -2.974e-08, 1.0, 1.13e-08, -3.674e-08, 1.0, -2.845e-09, -3.556e-08, 1.0, 1.689e-09, 5.747e-08, -1.0, 1.671e-08, 5.667e-08, -1.0, -2.252e-08, 5.5e-08, -1.0, -6.941e-09, 4.056e-08, -1.0, -1.0, 2.804e-09, 0.0, -1.0, 2.804e-09, 0.0, -1.0, -3.09e-09, 0.0, -1.0, -3.09e-09, 0.0, 0.0, -1.0, 0.0, 0.0, -1.0, 0.0, 0.0, -1.0, 0.0, 0.0, -1.0, 0.0, 0.0, -1.0, 0.0, 0.0, -1.0, 0.0, 0.0, -1.0, 0.0, 0.0, -1.0, 0.0, 0.0, -1.0, 0.0, 0.0, -1.0, 0.0, 0.0, -1.0, 0.0, 0.0, -1.0, 0.0, 0.2207, 0.9753, 0.000359, 0.2207, 0.9753, 0.000359, 0.2207, 0.9753, 0.000359, 0.2207, 0.9753, 0.000359, -7.319e-09, 5.753e-08, -1.0, -2.22e-08, 5.673e-08, -1.0, -1.055e-08, 5.46e-08, -1.0, -7.319e-09, 5.7e-08, -1.0, -7.319e-09, 5.7e-08, -1.0, -1.055e-08, 5.46e-08, -1.0, 0.0, 5.313e-08, -1.0, 1.064e-08, 5.461e-08, -1.0, 7.319e-09, 5.7e-08, -1.0, 1.829e-09, -3.345e-08, 1.0, 1.516e-09, -2.816e-08, 1.0, 1.847e-09, -3.211e-08, 1.0, 5.545e-09, -3.915e-08, 1.0, 1.516e-09, -2.816e-08, 1.0, -2.142e-09, -2.816e-08, 1.0, -3.461e-09, -3.213e-08, 1.0, -1.252e-09, -3.037e-08, 1.0, 1.847e-09, -3.211e-08, 1.0, 0.0, 1.0, 0.0, 0.0, 1.0, 0.0, 0.0, 1.0, 0.0, 0.0, 1.0, 0.0, 0.0, 1.0, 0.0, 0.0, 1.0, 0.0, 0.0, 1.0, 0.0, 0.0, 1.0, 0.0, 0.0, 0.0, 1.0, 0.0, 0.0, 1.0, 0.0, 0.0, 1.0, 0.0, 0.0, 1.0, -1.0, 1.705e-08, 0.0, -1.0, -1.464e-09, 0.0, -1.0, -1.464e-09, 0.0, -1.0, 1.705e-08, 0.0, 1.0, -5.457e-07, 0.0, 1.0, 2.88e-07, 0.0, 1.0, 2.88e-07, 0.0, 1.0, -5.457e-07, 0.0, 1.0, 0.0, 0.0, 1.0, 1.512e-08, 0.0, 1.0, 1.512e-08, 0.0, 1.0, 0.0, 0.0, -1.0, 0.0, 0.0, -1.0, -1.464e-09, 0.0, -1.0, -1.464e-09, 0.0, -1.0, 0.0, 0.0, 0.0, 0.0, 1.0, 0.0, 0.0, 1.0, 0.0, 0.0, 1.0, 0.0, 0.0, 1.0, 0.0, -1.0, 0.0, 0.0, -1.0, 0.0, 0.0, -1.0, 0.0, 0.0, -1.0, 0.0, 0.0, -1.0, 0.0, 0.0, -1.0, 0.0, 0.0, -1.0, 0.0, 0.0, -1.0, 0.0, 0.0, 1.0, 0.0, 0.0, 1.0, 0.0, 0.0, 1.0, 0.0, 0.0, 1.0, 0.0, 0.0, 1.0, 0.0, 0.0, 1.0, 0.0, 0.0, 1.0, 0.0, 0.0, 1.0, 0.0, 0.0, 1.733e-07, -1.0, 0.0, 1.733e-07, -1.0, 0.0, 1.733e-07, -1.0, 0.0, 1.733e-07, -1.0, -1.0, -1.998e-08, 0.0, -1.0, -1.998e-08, 0.0, -1.0, -1.464e-09, 0.0, -1.0, -1.464e-09, 0.0, 1.0, 1.122e-06, 0.0, 1.0, 1.122e-06, 0.0, 1.0, 2.88e-07, 0.0, 1.0, 2.88e-07, 0.0, 1.0, 3.023e-08, 0.0, 1.0, 3.023e-08, 0.0, 1.0, 1.512e-08, 0.0, 1.0, 1.512e-08, 0.0, -1.0, -2.927e-09, 0.0, -1.0, -2.927e-09, 0.0, -1.0, -1.464e-09, 0.0, -1.0, -1.464e-09, 0.0, 0.0, 1.3e-07, -1.0, 0.0, 1.3e-07, -1.0, 0.0, 1.3e-07, -1.0, 0.0, 1.3e-07, -1.0, 0.0, -1.0, 0.0, 0.0, -1.0, 0.0, 0.0, -1.0, 0.0, 0.0, -1.0, 0.0, 0.0, -1.0, 0.0, 0.0, -1.0, 0.0, 0.0, -1.0, 0.0, 0.0, -1.0, 0.0, 0.0, -3.344e-08, 1.0, 0.0, -3.344e-08, 1.0, 0.0, -2.849e-08, 1.0, 0.0, -2.849e-08, 1.0, 0.0, -3.344e-08, 1.0, 0.0, -3.344e-08, 1.0, 0.0, -2.849e-08, 1.0, 0.0, -2.849e-08, 1.0, 0.0, 5.016e-08, -1.0, 0.0, 5.45e-08, -1.0, 0.0, 5.45e-08, -1.0, 0.0, 5.016e-08, -1.0, 0.0, 5.016e-08, -1.0, 0.0, 5.45e-08, -1.0, 0.0, 5.45e-08, -1.0, 0.0, 5.016e-08, -1.0, -1.0, 8.698e-09, 0.0, -1.0, 8.698e-09, 0.0, -1.0, 2.804e-09, 0.0, -1.0, 2.804e-09, 0.0, 1.0, 9.887e-08, 0.0, 1.0, 9.887e-08, 0.0, 1.0, -8.974e-08, 0.0, 1.0, -8.974e-08, 0.0, 0.0, 5.016e-08, -1.0, 0.0, 5.45e-08, -1.0, 0.0, 5.45e-08, -1.0, 0.0, 5.016e-08, -1.0, 0.0, -3.344e-08, 1.0, 0.0, -3.344e-08, 1.0, 0.0, -2.849e-08, 1.0, 0.0, -2.849e-08, 1.0, 0.0, -3.344e-08, 1.0, 0.0, -3.344e-08, 1.0, 0.0, -2.849e-08, 1.0, 0.0, -2.849e-08, 1.0, 0.0, 5.016e-08, -1.0, 0.0, 5.45e-08, -1.0, 0.0, 5.45e-08, -1.0, 0.0, 5.016e-08, -1.0, 0.0, -1.0, 0.0, 0.0, -1.0, 0.0, 0.0, -1.0, 0.0, 0.0, -1.0, 0.0, 7.319e-09, 5.7e-08, -1.0, 1.064e-08, 5.461e-08, -1.0, 1.671e-08, 5.667e-08, -1.0, 1.689e-09, 5.747e-08, -1.0, -2.142e-09, -2.816e-08, 1.0, 9.951e-10, -2.975e-08, 1.0, -2.845e-09, -3.556e-08, 1.0, -3.461e-09, -3.213e-08, 1.0, 0.0, 5.016e-08, -1.0, 0.0, 5.45e-08, -1.0, 0.0, 5.45e-08, -1.0, 0.0, 5.016e-08, -1.0, 0.0, -3.344e-08, 1.0, 0.0, -3.344e-08, 1.0, 0.0, -2.849e-08, 1.0, 0.0, -2.849e-08, 1.0, 0.0, -1.0, 0.0, 0.0, -1.0, 0.0, 0.0, -1.0, 0.0, 0.0, -1.0, 0.0, -0.7764, 0.6302, -0.004722, -0.7764, 0.6302, -0.004722, -0.7764, 0.6302, -0.004722, -0.7764, 0.6302, -0.004722, 0.0, 5.45e-08, -1.0, 0.0, 5.715e-08, -1.0, -7.319e-09, 5.753e-08, -1.0, 0.0, 5.45e-08, -1.0, 0.0, -2.849e-08, 1.0, 0.0, -2.849e-08, 1.0, 1.829e-09, -3.345e-08, 1.0, 0.0, -3.666e-08, 1.0, 0.0, -2.849e-08, 1.0, 0.0, -2.849e-08, 1.0, 9.951e-10, -2.975e-08, 1.0, -2.142e-09, -2.816e-08, 1.0, 0.0, 5.45e-08, -1.0, 7.319e-09, 5.7e-08, -1.0, 1.689e-09, 5.747e-08, -1.0, 0.0, 5.45e-08, -1.0, 0.0, -2.849e-08, 1.0, 0.0, -2.849e-08, 1.0, -2.142e-09, -2.816e-08, 1.0, 1.516e-09, -2.816e-08, 1.0, 0.0, -2.849e-08, 1.0, 0.0, -2.849e-08, 1.0, 1.516e-09, -2.816e-08, 1.0, 1.829e-09, -3.345e-08, 1.0, 0.0, 5.45e-08, -1.0, -7.319e-09, 5.7e-08, -1.0, 7.319e-09, 5.7e-08, -1.0, 0.0, 5.45e-08, -1.0, 0.0, 5.45e-08, -1.0, -7.319e-09, 5.753e-08, -1.0, -7.319e-09, 5.7e-08, -1.0, 0.0, 5.45e-08, -1.0, 1.0, -8.974e-08, 0.0, 1.0, -8.974e-08, 0.0, 1.0, -2.783e-07, 0.0, 1.0, -2.783e-07, 0.0, 1.0, -2.783e-07, 0.0, 0.0, 5.45e-08, -1.0, 1.689e-09, 5.747e-08, -1.0, -6.941e-09, 4.056e-08, -1.0, 0.0, 5.412e-08, -1.0, 0.0, 5.45e-08, -1.0, 0.0, -2.849e-08, 1.0, 0.0, -2.849e-08, 1.0, 5.31e-09, -2.974e-08, 1.0, 9.951e-10, -2.975e-08, 1.0, 0.5184, 0.8552, -0.001473, 0.5184, 0.8552, -0.001473, 0.5184, 0.8552, -0.001473, 0.5184, 0.8552, -0.001473, -0.2058, 0.9786, 0.004861, -0.2058, 0.9786, 0.004861, -0.2058, 0.9786, 0.004861, -0.2058, 0.9786, 0.004861, -0.9826, 0.1859, -0.001307, -0.9826, 0.1859, -0.001307, -0.9826, 0.1859, -0.001307, -0.9826, 0.1859, -0.001307, 5.545e-09, -3.915e-08, 1.0, 0.0, -5.155e-08, 1.0, 0.0, -3.666e-08, 1.0, 1.829e-09, -3.345e-08, 1.0, -0.5364, 0.844, -0.001457, -0.5364, 0.844, -0.001457, -0.5364, 0.844, -0.001457, -0.5364, 0.844, -0.001457, 0.0, 5.524e-08, -1.0, -2.22e-08, 5.673e-08, -1.0, -7.319e-09, 5.753e-08, -1.0, 0.0, 5.715e-08, -1.0, 0.7819, 0.6234, 0.006276, 0.7819, 0.6234, 0.006276, 0.7819, 0.6234, 0.006276, 0.7819, 0.6234, 0.006276, 0.9848, 0.1736, 0.001474, 0.9848, 0.1736, 0.001474, 0.9848, 0.1736, 0.001474, 0.9848, 0.1736, 0.001474, 0.0, 5.412e-08, -1.0, -6.941e-09, 4.056e-08, -1.0, 0.0, 0.0, -1.0, -1.0, 4.677e-07, -3.226e-08, -0.7071, 0.7071, 4.838e-08, -0.1437, 0.1437, -0.9791, -0.2032, 3.092e-07, -0.9791, -0.2032, 3.092e-07, -0.9791, -0.1437, 0.1437, -0.9791, 0.7071, -0.7071, -7.245e-08, 1.0, -6.158e-07, -9.66e-08, 1.0, -6.158e-07, -9.66e-08, 0.7071, -0.7071, -7.245e-08, -0.1437, 0.1437, 0.9791, -0.2032, 1.265e-07, 0.9791, -0.2032, 1.265e-07, 0.9791, -0.1437, 0.1437, 0.9791, -0.7071, 0.7071, 4.838e-08, -1.0, 4.677e-07, -3.226e-08, -0.7071, 0.7071, 4.838e-08, 6.048e-07, 1.0, -4.839e-08, -4.216e-08, 0.2032, -0.9791, -0.1437, 0.1437, -0.9791, -0.1437, 0.1437, -0.9791, -4.216e-08, 0.2032, -0.9791, -1.92e-06, -1.0, 2.657e-07, 0.7071, -0.7071, -7.245e-08, 0.7071, -0.7071, -7.245e-08, -1.92e-06, -1.0, 2.657e-07, 8.432e-08, 0.2032, 0.9791, -0.1437, 0.1437, 0.9791, -0.1437, 0.1437, 0.9791, 8.432e-08, 0.2032, 0.9791, 6.048e-07, 1.0, -4.839e-08, -0.7071, 0.7071, 4.838e-08, 6.048e-07, 1.0, -4.839e-08, 0.7071, 0.7071, 3.226e-08, 0.1437, 0.1437, -0.9791, -4.216e-08, 0.2032, -0.9791, -4.216e-08, 0.2032, -0.9791, 0.1437, 0.1437, -0.9791, -0.7071, -0.7071, 3.14e-07, -1.92e-06, -1.0, 2.657e-07, -1.92e-06, -1.0, 2.657e-07, -0.7071, -0.7071, 3.14e-07, 0.1437, 0.1437, 0.9791, 8.432e-08, 0.2032, 0.9791, 8.432e-08, 0.2032, 0.9791, 0.1437, 0.1437, 0.9791, 0.7071, 0.7071, 3.226e-08, 6.048e-07, 1.0, -4.839e-08, 0.7071, 0.7071, 3.226e-08, 1.0, 6.935e-07, 4.838e-08, 0.2032, 8.432e-08, -0.9791, 0.1437, 0.1437, -0.9791, 0.1437, 0.1437, -0.9791, 0.2032, 8.432e-08, -0.9791, -1.0, -1.715e-06, 0.0, -0.7071, -0.7071, 3.14e-07, -0.7071, -0.7071, 3.14e-07, -1.0, -1.715e-06, 0.0, 0.2032, 8.432e-08, 0.9791, 0.1437, 0.1437, 0.9791, 0.1437, 0.1437, 0.9791, 0.2032, 8.432e-08, 0.9791, 1.0, 6.935e-07, 4.838e-08, 0.7071, 0.7071, 3.226e-08, 1.0, 6.935e-07, 4.838e-08, 0.7071, -0.7071, 0.0, 0.1437, -0.1437, -0.9791, 0.2032, 8.432e-08, -0.9791, 0.2032, 8.432e-08, -0.9791, 0.1437, -0.1437, -0.9791, -0.7071, 0.7071, -7.245e-08, -1.0, -1.715e-06, 0.0, -1.0, -1.715e-06, 0.0, -0.7071, 0.7071, -7.245e-08, 0.1437, -0.1437, 0.9791, 0.2032, 8.432e-08, 0.9791, 0.2032, 8.432e-08, 0.9791, 0.1437, -0.1437, 0.9791, 0.7071, -0.7071, 0.0, 1.0, 6.935e-07, 4.838e-08, 0.7071, -0.7071, 0.0, -2.097e-07, -1.0, -3.226e-08, -1.054e-07, -0.2032, -0.9791, 0.1437, -0.1437, -0.9791, 0.1437, -0.1437, -0.9791, -1.054e-07, -0.2032, -0.9791, 2.657e-07, 1.0, -1.208e-07, -0.7071, 0.7071, -7.245e-08, -0.7071, 0.7071, -7.245e-08, 2.657e-07, 1.0, -1.208e-07, -1.405e-08, -0.2032, 0.9791, 0.1437, -0.1437, 0.9791, 0.1437, -0.1437, 0.9791, -1.405e-08, -0.2032, 0.9791, -2.097e-07, -1.0, -3.226e-08, 0.7071, -0.7071, 0.0, -2.097e-07, -1.0, -3.226e-08, -0.7071, -0.7071, -1.129e-07, -0.1437, -0.1437, -0.9791, -1.054e-07, -0.2032, -0.9791, -1.054e-07, -0.2032, -0.9791, -0.1437, -0.1437, -0.9791, 0.7071, 0.7071, 0.0, 2.657e-07, 1.0, -1.208e-07, 2.657e-07, 1.0, -1.208e-07, 0.7071, 0.7071, 0.0, -0.1437, -0.1437, 0.9791, -1.405e-08, -0.2032, 0.9791, -1.405e-08, -0.2032, 0.9791, -0.1437, -0.1437, 0.9791, -0.7071, -0.7071, -1.129e-07, -2.097e-07, -1.0, -3.226e-08, -0.7071, -0.7071, -1.129e-07, -1.0, 4.677e-07, -3.226e-08, -0.2032, 3.092e-07, -0.9791, -0.1437, -0.1437, -0.9791, -0.1437, -0.1437, -0.9791, -0.2032, 3.092e-07, -0.9791, 1.0, -6.158e-07, -9.66e-08, 0.7071, 0.7071, 0.0, 0.7071, 0.7071, 0.0, 1.0, -6.158e-07, -9.66e-08, -0.2032, 1.265e-07, 0.9791, -0.1437, -0.1437, 0.9791, -0.1437, -0.1437, 0.9791, -0.2032, 1.265e-07, 0.9791, -1.0, 4.677e-07, -3.226e-08, -0.7071, -0.7071, -1.129e-07, 0.0, -1.0, 0.0, 0.0, -1.0, 0.0, 0.0, -1.0, 0.0, 0.0, -1.0, 0.0, 0.0, 1.0, 0.0, 0.0, 1.0, 0.0, 0.0, 1.0, 0.0, 0.0, 1.0, 0.0, -1.0, 0.0, 0.0, -1.0, 0.0, 0.0, -1.0, 0.0, 0.0, -1.0, 0.0, 0.0, 1.0, 0.0, 0.0, 1.0, 0.0, 0.0, 1.0, 0.0, 0.0, 1.0, 0.0, 0.0, 0.0, 0.0, -1.0, 0.0, 0.0, -1.0, 0.0, 0.0, -1.0, 0.0, 0.0, -1.0, -2.008e-06, 3.241e-05, 1.0, -2.867e-06, 4.46e-05, 1.0, 1.62e-07, -3.796e-08, 1.0, 1.225e-07, -2.87e-08, 1.0, -1.191e-07, -1.336e-05, 1.0, -1.191e-07, -1.336e-05, 1.0, -2.413e-06, 2.802e-05, 1.0, -2.737e-06, 3.386e-05, 1.0, 1.225e-07, -2.87e-08, 1.0, 1.62e-07, -3.796e-08, 1.0, -8.605e-08, 1.063e-08, 1.0, -7.303e-08, 9.024e-09, 1.0, -2.737e-06, 3.386e-05, 1.0, -2.413e-06, 2.802e-05, 1.0, -2.867e-06, 4.46e-05, 1.0, -2.008e-06, 3.241e-05, 1.0, -7.303e-08, 9.024e-09, 1.0, -8.605e-08, 1.063e-08, 1.0, 0.0, 1.946e-08, 1.0, 0.0, 1.946e-08, 1.0, -0.8081, -0.589, 0.0, -0.8081, -0.589, 0.0, -0.8081, -0.589, 0.0, -0.8081, -0.589, 0.0, -0.5327, -0.8463, 0.0, -0.5327, -0.8463, 0.0, -0.5327, -0.8463, 0.0, -0.5327, -0.8463, 0.0, -1.0, 0.0, 0.0, -1.0, 0.0, 0.0, -1.0, 0.0, 0.0, -1.0, 0.0, 0.0, -0.984, -0.1781, 0.0, -0.984, -0.1781, 0.0, -0.984, -0.1781, 0.0, -0.984, -0.1781, 0.0, -0.2139, -0.9769, 0.0, -0.2139, -0.9769, 0.0, -0.2139, -0.9769, 0.0, -0.2139, -0.9769, 0.0, 0.0, -1.0, 0.0, 0.0, -1.0, 0.0, 0.0, -1.0, 0.0, 0.0, -1.0, 0.0, 0.5498, 0.8353, 0.0, 0.5498, 0.8353, 0.0, 0.5498, 0.8353, 0.0, 0.5498, 0.8353, 0.0, 0.0, 0.0, 0.0, 0.0, 0.0, 0.0, 0.0, 0.0, -4.371e-08, 0.0, 0.0, 0.0, 0.1978, 0.9802, 0.0, 0.1978, 0.9802, 0.0, 0.1978, 0.9802, 0.0, 0.1978, 0.9802, 0.0, 0.9839, 0.1785, 0.0, 0.9839, 0.1785, 0.0, 0.9839, 0.1785, 0.0, 0.9839, 0.1785, 0.0, 0.8185, 0.5745, 0.0, 0.8185, 0.5745, 0.0, 0.8185, 0.5745, 0.0, 0.8185, 0.5745, 0.0, 1.0, 0.0, 0.0, 1.0, 0.0, 0.0, 1.0, 0.0, 0.0, 1.0, 0.0, 0.0, 2.074e-06, 3.241e-05, 1.0, -9.8e-08, -2.87e-08, 1.0, -1.296e-07, -3.796e-08, 1.0, 2.937e-06, 4.46e-05, 1.0, 1.375e-07, -1.336e-05, 1.0, 2.789e-06, 3.386e-05, 1.0, 2.46e-06, 2.802e-05, 1.0, 1.375e-07, -1.336e-05, 1.0, -9.8e-08, -2.87e-08, 1.0, 7.303e-08, 9.024e-09, 1.0, 8.605e-08, 1.063e-08, 1.0, -1.296e-07, -3.796e-08, 1.0, 2.789e-06, 3.386e-05, 1.0, 2.074e-06, 3.241e-05, 1.0, 2.937e-06, 4.46e-05, 1.0, 2.46e-06, 2.802e-05, 1.0, 7.303e-08, 9.024e-09, 1.0, 0.0, 1.946e-08, 1.0, 0.0, 1.946e-08, 1.0, 8.605e-08, 1.063e-08, 1.0, 0.8081, -0.589, 0.0, 0.8081, -0.589, 0.0, 0.8081, -0.589, 0.0, 0.8081, -0.589, 0.0, 0.5327, -0.8463, 0.0, 0.5327, -0.8463, 0.0, 0.5327, -0.8463, 0.0, 0.5327, -0.8463, 0.0, 1.0, 2.012e-09, 0.0, 1.0, 2.012e-09, 0.0, 1.0, 0.0, 0.0, 1.0, 0.0, 0.0, 0.984, -0.1781, 0.0, 0.984, -0.1781, 0.0, 0.984, -0.1781, 0.0, 0.984, -0.1781, 0.0, 0.2139, -0.9769, 0.0, 0.2139, -0.9769, 0.0, 0.2139, -0.9769, 0.0, 0.2139, -0.9769, 0.0, 0.0, -1.0, 0.0, 0.0, -1.0, 0.0, 0.0, -1.0, 0.0, 0.0, -1.0, 0.0, -0.5498, 0.8353, 0.0, -0.5498, 0.8353, 0.0, -0.5498, 0.8353, 0.0, -0.5498, 0.8353, 0.0, 0.0, 0.0, 0.0, 0.0, 0.0, 0.0, 0.0, 0.0, -4.371e-08, 0.0, 0.0, 0.0, -0.1978, 0.9802, 0.0, -0.1978, 0.9802, 0.0, -0.1978, 0.9802, 0.0, -0.1978, 0.9802, 0.0, -0.9839, 0.1785, 0.0, -0.9839, 0.1785, 0.0, -0.9839, 0.1785, 0.0, -0.9839, 0.1785, 0.0, -0.8185, 0.5745, 0.0, -0.8185, 0.5745, 0.0, -0.8185, 0.5745, 0.0, -0.8185, 0.5745, 0.0, -1.0, 0.0, 0.0, -1.0, 1.258e-10, 0.0, -1.0, 1.258e-10, 0.0, -1.0, 0.0, 0.0, -2.074e-06, 3.241e-05, -1.0, 3.25e-08, -4.464e-08, -1.0, 8.042e-08, -5.904e-08, -1.0, -2.937e-06, 4.461e-05, -1.0, -1.375e-07, -1.337e-05, -1.0, -2.789e-06, 3.388e-05, -1.0, -2.46e-06, 2.803e-05, -1.0, -1.375e-07, -1.337e-05, -1.0, 3.25e-08, -4.464e-08, -1.0, -1.352e-07, 9.024e-09, -1.0, -1.386e-07, 1.063e-08, -1.0, 8.042e-08, -5.904e-08, -1.0, -2.789e-06, 3.388e-05, -1.0, -2.074e-06, 3.241e-05, -1.0, -2.937e-06, 4.461e-05, -1.0, -2.46e-06, 2.803e-05, -1.0, -1.352e-07, 9.024e-09, -1.0, 0.0, 1.946e-08, -1.0, 0.0, 1.946e-08, -1.0, -1.386e-07, 1.063e-08, -1.0, -0.8081, -0.589, 0.0, -0.8081, -0.589, 0.0, -0.8081, -0.589, 0.0, -0.8081, -0.589, 0.0, -0.5327, -0.8463, 0.0, -0.5327, -0.8463, 0.0, -0.5327, -0.8463, 0.0, -0.5327, -0.8463, 0.0, -1.0, 0.0, 0.0, -1.0, 0.0, 0.0, -1.0, 0.0, 0.0, -1.0, 0.0, 0.0, -0.984, -0.1781, 0.0, -0.984, -0.1781, 0.0, -0.984, -0.1781, 0.0, -0.984, -0.1781, 0.0, -0.2139, -0.9769, 0.0, -0.2139, -0.9769, 0.0, -0.2139, -0.9769, 0.0, -0.2139, -0.9769, 0.0, 0.0, -1.0, 0.0, 0.0, -1.0, 0.0, 0.0, -1.0, 0.0, 0.0, -1.0, 0.0, 0.5498, 0.8353, 0.0, 0.5498, 0.8353, 0.0, 0.5498, 0.8353, 0.0, 0.5498, 0.8353, 0.0, 0.0, 0.0, 0.0, 0.0, 0.0, 0.0, 0.0, 0.0, -4.371e-08, 0.0, 0.0, 0.0, 0.1978, 0.9802, 0.0, 0.1978, 0.9802, 0.0, 0.1978, 0.9802, 0.0, 0.1978, 0.9802, 0.0, 0.9839, 0.1785, 0.0, 0.9839, 0.1785, 0.0, 0.9839, 0.1785, 0.0, 0.9839, 0.1785, 0.0, 0.8185, 0.5745, 0.0, 0.8185, 0.5745, 0.0, 0.8185, 0.5745, 0.0, 0.8185, 0.5745, 0.0, 1.0, 0.0, 0.0, 1.0, 0.0, 0.0, 1.0, 0.0, 0.0, 1.0, 0.0, 0.0, 2.069e-06, 3.241e-05, -1.0, 2.909e-06, 4.461e-05, -1.0, -7.262e-08, -5.904e-08, -1.0, -4.075e-08, -4.464e-08, -1.0, 7.533e-08, -1.337e-05, -1.0, 7.533e-08, -1.337e-05, -1.0, 2.387e-06, 2.803e-05, -1.0, 2.714e-06, 3.388e-05, -1.0, -4.075e-08, -4.464e-08, -1.0, -7.262e-08, -5.904e-08, -1.0, 1.123e-07, 1.063e-08, -1.0, 1.041e-07, 9.024e-09, -1.0, 2.714e-06, 3.388e-05, -1.0, 2.387e-06, 2.803e-05, -1.0, 2.909e-06, 4.461e-05, -1.0, 2.069e-06, 3.241e-05, -1.0, 1.041e-07, 9.024e-09, -1.0, 1.123e-07, 1.063e-08, -1.0, 0.0, 1.946e-08, -1.0, 0.0, 1.946e-08, -1.0, 0.8081, -0.589, 0.0, 0.8081, -0.589, 0.0, 0.8081, -0.589, 0.0, 0.8081, -0.589, 0.0, 0.5327, -0.8463, 0.0, 0.5327, -0.8463, 0.0, 0.5327, -0.8463, 0.0, 0.5327, -0.8463, 0.0, 1.0, -2.012e-09, 0.0, 1.0, 0.0, 0.0, 1.0, 0.0, 0.0, 1.0, -2.012e-09, 0.0, 0.984, -0.1781, 0.0, 0.984, -0.1781, 0.0, 0.984, -0.1781, 0.0, 0.984, -0.1781, 0.0, 0.2139, -0.9769, 0.0, 0.2139, -0.9769, 0.0, 0.2139, -0.9769, 0.0, 0.2139, -0.9769, 0.0, 0.0, -1.0, 0.0, 0.0, -1.0, 0.0, 0.0, -1.0, 0.0, 0.0, -1.0, 0.0, -0.5498, 0.8353, 0.0, -0.5498, 0.8353, 0.0, -0.5498, 0.8353, 0.0, -0.5498, 0.8353, 0.0, 0.0, 0.0, 0.0, 0.0, 0.0, 0.0, 0.0, 0.0, -4.371e-08, 0.0, 0.0, 0.0, -0.1978, 0.9802, 0.0, -0.1978, 0.9802, 0.0, -0.1978, 0.9802, 0.0, -0.1978, 0.9802, 0.0, -0.9839, 0.1785, 0.0, -0.9839, 0.1785, 0.0, -0.9839, 0.1785, 0.0, -0.9839, 0.1785, 0.0, -0.8185, 0.5745, 0.0, -0.8185, 0.5745, 0.0, -0.8185, 0.5745, 0.0, -0.8185, 0.5745, 0.0, -1.0, 2.516e-10, 0.0, -1.0, 2.516e-10, 0.0, -1.0, 1.258e-10, 0.0, -1.0, 1.258e-10, 0.0])] * 3)])

# ---- objects
ob_door = bpy.data.objects.new('Door', me_cube_012)

# ---- transforms, parenting, visibility, modifiers, constraints
ob_door.location = (0.0, 0.0, 0.0)
ob_door.rotation_euler = (1.571, -0.0, 0.0)
ob_door.scale = (0.01, 0.01, 0.01)
ob_door.color = (0.8, 0.8, 0.8, 1.0)

# ---- collection membership
col_collection.objects.link(ob_door)

# ---- scene / render settings (as saved in the file)
scene.frame_start = 1; scene.frame_end = 250; scene.frame_set(1)
scene.render.engine = 'BLENDER_EEVEE_NEXT'
bpy.context.view_layer.update()

# ---- added for rendering (the .blend has no active camera and no usable light): camera, sun
cam_auto = bpy.data.cameras.new('AutoCamera')
cam_auto.lens = 50.0
cam_auto.sensor_width = 36.0
cam_auto.clip_end = 1000.0
ob_auto_camera = bpy.data.objects.new('AutoCamera', cam_auto)
scene.collection.objects.link(ob_auto_camera)
ob_auto_camera.location = (3.20618, -3.03766, 3.1592)
ob_auto_camera.rotation_euler = (1.09748, -7.21219e-08, 0.694738)
scene.camera = ob_auto_camera
light_auto_sun = bpy.data.lights.new('AutoSun', 'SUN')
light_auto_sun.energy = 3.0
light_auto_sun.angle = 0.0523599
ob_auto_sun = bpy.data.objects.new('AutoSun', light_auto_sun)
scene.collection.objects.link(ob_auto_sun)
ob_auto_sun.rotation_euler = (0.872665, 0.174533, 0.523599)
bpy.context.view_layer.update()
